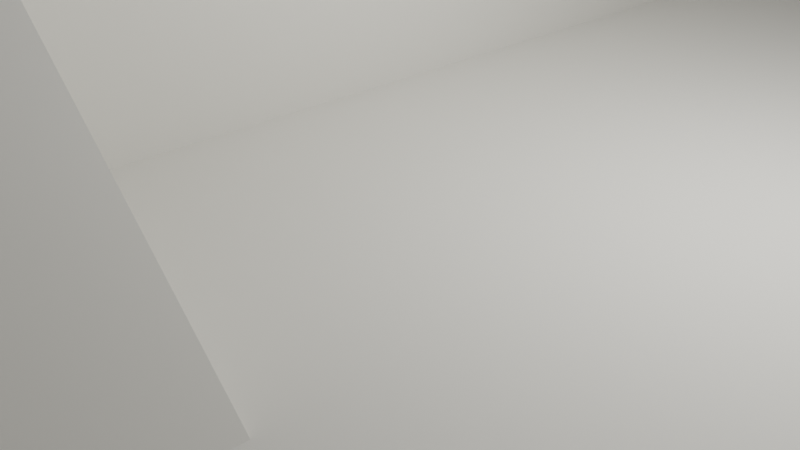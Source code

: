 # Source: testmap.blend  (saved by Blender 3.0.42; exported with 4.5.12 LTS)
import bpy
from mathutils import Matrix  # noqa: F401  (used for matrix-valued properties, if any)

bpy.ops.wm.read_factory_settings(use_empty=True)
scene = bpy.context.scene
scene.name = 'Scene'

# ---- collections
col_collection = bpy.data.collections.new('Collection'); scene.collection.children.link(col_collection)

# ---- materials (node trees are filled in below, after node groups)
mat_material = bpy.data.materials.new('Material')
mat_material.alpha_threshold = 0.0
mat_material.use_transparent_shadow = False
mat_material.diffuse_color = (0.8, 0.783, 0.7334, 1.0)
mat_material.roughness = 1.0
mat_material.specular_intensity = 0.0
mat_material.line_color = (0.0, 0.0, 0.0, 1.0)

# ---- material node trees

# ---- world
world_world = bpy.data.worlds.new('World'); scene.world = world_world
world_world.use_nodes = True; world_world.node_tree.nodes.clear()
_N = world_world.node_tree.nodes; _L = world_world.node_tree.links
n0 = _N.new('ShaderNodeOutputWorld'); n0.name = 'World Output'; n0.location = (300, 300)
n1 = _N.new('ShaderNodeBackground'); n1.name = 'Background'; n1.location = (10, 300)
n1.inputs[0].default_value = (0.05088, 0.05088, 0.05088, 1.0)
_L.new(n1.outputs[0], n0.inputs[0])
n0.is_active_output = True
world_world.color = (0.05088, 0.05088, 0.05088)
world_world.use_sun_shadow = False
world_world.sun_shadow_jitter_overblur = 0.0

# ---- cameras
cam_camera = bpy.data.cameras.new('Camera')
cam_camera.clip_end = 100.0
cam_camera.ortho_scale = 7.314

# ---- lights
light_light = bpy.data.lights.new('Light', 'POINT')
light_light.transmission_factor = 0.0
light_light.energy = 1000.0
light_light.shadow_soft_size = 0.1
light_light.shadow_maximum_resolution = 0.006
light_light.use_absolute_resolution = True

# ---- meshes
me_cube = bpy.data.meshes.new('Cube')
me_cube.from_pydata([(10.0, 10.0, 1.0), (10.0, 10.0, -1.0), (10.0, -10.0, 1.0), (10.0, -10.0, -1.0), (-10.0, 10.0, 1.0), (-10.0, 10.0, -1.0), (-10.0, -10.0, 1.0), (-10.0, -10.0, -1.0), (-20.0, 10.0, 1.0), (-20.0, 10.0, -5.0), (-20.0, -10.0, 1.0), (-20.0, -10.0, -5.0), (-30.0, 10.0, 1.0), (-30.0, 10.0, -11.0), (-30.0, -10.0, 1.0), (-30.0, -10.0, -11.0), (-40.0, 10.0, 1.0), (-40.0, 10.0, -11.0), (-40.0, -10.0, 1.0), (-40.0, -10.0, -11.0), (20.0, 10.0, 1.0), (20.0, 10.0, -1.0), (20.0, -10.0, 1.0), (20.0, -10.0, -1.0), (10.0, 10.0, -5.0), (10.0, -10.0, -5.0), (20.0, 10.0, -5.0), (20.0, -10.0, -5.0), (10.0, 24.0, 1.0), (10.0, 24.0, -1.0), (-10.0, 24.0, 1.0), (-10.0, 24.0, -1.0), (-20.0, 10.0, 1.0), (-20.0, 10.0, -1.0), (-20.0, 24.0, 1.0), (-20.0, 24.0, -1.0), (-10.0, 10.0, -8.0), (-10.0, 24.0, -8.0), (-20.0, 10.0, -8.0), (-20.0, 24.0, -8.0), (10.0, 24.0, -1.0), (20.0, 24.0, -1.0), (10.0, 24.0, -15.0), (20.0, 24.0, -15.0), (10.0, 31.0, -1.0), (20.0, 31.0, -1.0), (10.0, 31.0, -15.0), (20.0, 31.0, -15.0), (-20.0, 24.0, -1.0), (-20.0, 24.0, -15.0), (-20.0, 31.0, -1.0), (-20.0, 31.0, -15.0), (10.0, 24.0, -6.0), (-10.0, 24.0, -6.0), (10.0, 19.0, -1.0), (-10.0, 19.0, -1.0), (1.0, 10.0, -1.0), (1.0, -10.0, -1.0), (1.0, 10.0, -5.0), (1.0, -10.0, -5.0), (0.0, 31.0, -1.0), (-40.0, 24.0, -1.0), (-40.0, 24.0, -15.0), (-40.0, 31.0, -1.0), (-40.0, 31.0, -15.0), (-20.0, 10.0, -1.0), (-20.0, 6.0, -21.0), (-40.0, 10.0, -1.0), (-40.0, 6.0, -21.0), (-30.0, -18.0, 1.0), (-30.0, -18.0, -11.0), (-40.0, -18.0, 1.0), (-40.0, -18.0, -11.0), (-30.0, -10.0, -17.0), (-40.0, -10.0, -17.0), (-30.0, -18.0, -17.0), (-40.0, -18.0, -17.0), (38.0, -10.0, -1.0), (14.0, -10.0, -11.0), (38.0, -18.0, -1.0), (14.0, -18.0, -11.0), (10.0, -10.0, -17.0), (10.0, -18.0, -17.0), (38.0, 10.0, -1.0), (38.0, -10.0, -1.0), (38.0, 10.0, -5.0), (38.0, -10.0, -5.0), (20.0, 31.0, -1.0), (20.0, 31.0, -11.0), (38.0, 31.0, -1.0), (38.0, 31.0, -11.0), (-30.0, -18.0, -17.0), (-30.0, -18.0, -11.0), (14.0, -18.0, -11.0), (10.0, -18.0, -17.0), (-30.0, -18.0, -11.0), (-30.0, -18.0, -17.0), (10.0, -18.0, -17.0), (14.0, -18.0, -11.0), (-3.0, -4.0, -1.0), (1.0, -4.0, -5.0), (-3.0, -10.0, -1.0), (1.0, -4.0, -1.0), (-21.67, 10.0, -5.0), (-21.67, -10.0, -5.0), (-41.67, 10.0, 1.0), (-41.67, 10.0, -11.0), (-41.67, -10.0, 1.0), (-41.67, -10.0, -11.0)], [(45, 60)], [(0, 4, 6, 2), (3, 2, 6, 7), (7, 6, 10, 11), (5, 1, 3, 7), (2, 3, 23, 22), (5, 4, 32, 33), (10, 8, 12, 14), (5, 7, 11, 9), (6, 4, 8, 10), (4, 5, 9, 8), (18, 19, 72, 71), (11, 10, 14, 15), (8, 9, 13, 12), (9, 11, 15, 13), (18, 16, 105, 107), (12, 13, 17, 16), (13, 15, 19, 17), (14, 12, 16, 18), (21, 20, 22, 23), (1, 0, 20, 21), (0, 2, 22, 20), (25, 24, 26, 27), (23, 3, 25, 27), (26, 24, 42, 43), (26, 21, 87, 88), (31, 30, 28, 29), (1, 5, 31, 29), (4, 0, 28, 30), (0, 1, 29, 28), (33, 32, 34, 35), (4, 30, 34, 32), (30, 31, 35, 34), (35, 31, 37, 39), (37, 36, 38, 39), (5, 33, 38, 36), (33, 35, 39, 38), (31, 5, 36, 37), (41, 43, 47, 45), (1, 21, 41, 40), (24, 1, 40, 42), (21, 26, 43, 41), (44, 45, 47, 46), (43, 42, 46, 47), (44, 46, 51, 50), (40, 41, 45, 44), (48, 61, 67, 65), (40, 44, 50, 48), (42, 40, 48, 49), (46, 42, 49, 51), (52, 55, 53), (52, 54, 55), (51, 49, 62, 64), (62, 61, 63, 64), (56, 58, 59, 57), (1, 24, 58, 56), (3, 1, 56, 57), (24, 25, 59, 58), (48, 50, 63, 61), (50, 51, 64, 63), (25, 3, 57, 59), (66, 65, 67, 68), (62, 49, 66, 68), (61, 62, 68, 67), (49, 48, 65, 66), (70, 69, 71, 72), (15, 14, 77, 78), (14, 18, 71, 69), (74, 73, 75, 76), (70, 72, 76, 75), (72, 19, 74, 76), (19, 15, 73, 74), (78, 77, 79, 80), (78, 80, 82, 81), (14, 69, 79, 77), (73, 15, 78, 81), (69, 70, 80, 79), (75, 73, 81, 82), (83, 84, 86, 85), (27, 26, 85, 86), (21, 23, 84, 83), (23, 27, 86, 84), (88, 87, 89, 90), (83, 85, 90, 89), (21, 83, 89, 87), (85, 26, 88, 90), (92, 91, 96, 95), (98, 92, 95, 93), (70, 75, 91, 92), (96, 94, 93, 95), (97, 98, 93, 94), (82, 80, 98, 97), (75, 82, 97, 91), (80, 70, 92, 98), (91, 97, 94, 96), (100, 59, 101, 99), (99, 102, 100), (108, 107, 105, 106), (19, 18, 107, 108), (11, 9, 103, 104), (16, 17, 106, 105), (17, 19, 108, 106)])
_uv = me_cube.uv_layers.new(name='UVMap')
_uv.uv.foreach_set('vector', [0.625, 0.5, 0.875, 0.5, 0.875, 0.75, 0.625, 0.75, 0.375, 0.75, 0.625, 0.75, 0.625, 1.0, 0.375, 1.0, 0.375, 1.0, 0.625, 1.0, 0.625, 1.0, 0.375, 1.0, 0.125, 0.5, 0.375, 0.5, 0.375, 0.75, 0.125, 0.75, 0.625, 0.75, 0.375, 0.75, 0.375, 0.75, 0.625, 0.75, 0.375, 0.25, 0.625, 0.25, 0.625, 0.25, 0.375, 0.25, 0.875, 0.75, 0.875, 0.5, 0.875, 0.5, 0.875, 0.75, 0.125, 0.5, 0.125, 0.75, 0.125, 0.75, 0.125, 0.5, 0.875, 0.75, 0.875, 0.5, 0.875, 0.5, 0.875, 0.75, 0.625, 0.25, 0.375, 0.25, 0.375, 0.25, 0.625, 0.25, 0.625, 0.0, 0.375, 0.0, 0.375, 0.0, 0.625, 0.0, 0.375, 1.0, 0.625, 1.0, 0.625, 1.0, 0.375, 1.0, 0.625, 0.25, 0.375, 0.25, 0.375, 0.25, 0.625, 0.25, 0.125, 0.5, 0.125, 0.75, 0.125, 0.75, 0.125, 0.5, 0.875, 0.75, 0.875, 0.5, 0.875, 0.5, 0.875, 0.75, 0.625, 0.25, 0.375, 0.25, 0.375, 0.25, 0.625, 0.25, 0.125, 0.5, 0.125, 0.75, 0.125, 0.75, 0.125, 0.5, 0.875, 0.75, 0.875, 0.5, 0.875, 0.5, 0.875, 0.75, 0.375, 0.5, 0.625, 0.5, 0.625, 0.75, 0.375, 0.75, 0.375, 0.5, 0.625, 0.5, 0.625, 0.5, 0.375, 0.5, 0.625, 0.5, 0.625, 0.75, 0.625, 0.75, 0.625, 0.5, 0.375, 0.75, 0.375, 0.5, 0.375, 0.5, 0.375, 0.75, 0.375, 0.75, 0.375, 0.75, 0.375, 0.75, 0.375, 0.75, 0.375, 0.5, 0.375, 0.5, 0.375, 0.5, 0.375, 0.5, 0.375, 0.5, 0.375, 0.5, 0.375, 0.5, 0.375, 0.5, 0.375, 0.25, 0.625, 0.25, 0.625, 0.5, 0.375, 0.5, 0.375, 0.5, 0.125, 0.5, 0.125, 0.5, 0.375, 0.5, 0.875, 0.5, 0.625, 0.5, 0.625, 0.5, 0.875, 0.5, 0.625, 0.5, 0.375, 0.5, 0.375, 0.5, 0.625, 0.5, 0.375, 0.25, 0.625, 0.25, 0.625, 0.25, 0.375, 0.25, 0.875, 0.5, 0.875, 0.5, 0.875, 0.5, 0.875, 0.5, 0.625, 0.25, 0.375, 0.25, 0.375, 0.25, 0.625, 0.25, 0.375, 0.25, 0.375, 0.25, 0.375, 0.25, 0.375, 0.25, 0.125, 0.5, 0.125, 0.5, 0.125, 0.5, 0.125, 0.5, 0.375, 0.25, 0.375, 0.25, 0.375, 0.25, 0.375, 0.25, 0.375, 0.25, 0.375, 0.25, 0.375, 0.25, 0.375, 0.25, 0.125, 0.5, 0.125, 0.5, 0.125, 0.5, 0.125, 0.5, 0.375, 0.5, 0.375, 0.5, 0.375, 0.5, 0.375, 0.5, 0.375, 0.5, 0.375, 0.5, 0.375, 0.5, 0.375, 0.5, 0.375, 0.5, 0.375, 0.5, 0.375, 0.5, 0.375, 0.5, 0.375, 0.5, 0.375, 0.5, 0.375, 0.5, 0.375, 0.5, 0.375, 0.5, 0.375, 0.5, 0.375, 0.5, 0.375, 0.5, 0.375, 0.5, 0.375, 0.5, 0.375, 0.5, 0.375, 0.5, 0.375, 0.5, 0.375, 0.5, 0.375, 0.5, 0.375, 0.5, 0.375, 0.5, 0.375, 0.5, 0.375, 0.5, 0.375, 0.5, 0.375, 0.5, 0.375, 0.5, 0.375, 0.5, 0.375, 0.5, 0.375, 0.5, 0.375, 0.5, 0.375, 0.5, 0.375, 0.5, 0.375, 0.5, 0.375, 0.5, 0.375, 0.5, 0.375, 0.5, 0.375, 0.5, 0.375, 0.5, 0.375, 0.5, 0.375, 0.5, 0.0, 0.0, 0.0, 0.0, 0.0, 0.0, 0.0, 0.0, 0.0, 0.0, 0.0, 0.0, 0.375, 0.5, 0.375, 0.5, 0.375, 0.5, 0.375, 0.5, 0.375, 0.5, 0.375, 0.5, 0.375, 0.5, 0.375, 0.5, 0.375, 0.5, 0.375, 0.5, 0.375, 0.75, 0.375, 0.75, 0.375, 0.5, 0.375, 0.5, 0.375, 0.5, 0.375, 0.5, 0.375, 0.75, 0.375, 0.5, 0.375, 0.5, 0.375, 0.75, 0.375, 0.5, 0.375, 0.75, 0.375, 0.75, 0.375, 0.5, 0.375, 0.5, 0.375, 0.5, 0.375, 0.5, 0.375, 0.5, 0.375, 0.5, 0.375, 0.5, 0.375, 0.5, 0.375, 0.5, 0.375, 0.75, 0.375, 0.75, 0.375, 0.75, 0.375, 0.75, 0.375, 0.5, 0.375, 0.5, 0.375, 0.5, 0.375, 0.5, 0.375, 0.5, 0.375, 0.5, 0.375, 0.5, 0.375, 0.5, 0.375, 0.5, 0.375, 0.5, 0.375, 0.5, 0.375, 0.5, 0.375, 0.5, 0.375, 0.5, 0.375, 0.5, 0.375, 0.5, 0.375, 1.0, 0.625, 1.0, 0.625, 1.0, 0.375, 1.0, 0.375, 1.0, 0.625, 1.0, 0.625, 1.0, 0.375, 1.0, 0.875, 0.75, 0.875, 0.75, 0.875, 0.75, 0.875, 0.75, 0.125, 0.75, 0.125, 0.75, 0.125, 0.75, 0.125, 0.75, 0.375, 1.0, 0.375, 1.0, 0.375, 1.0, 0.375, 1.0, 0.375, 0.0, 0.375, 0.0, 0.375, 0.0, 0.375, 0.0, 0.125, 0.75, 0.125, 0.75, 0.125, 0.75, 0.125, 0.75, 0.375, 1.0, 0.625, 1.0, 0.625, 1.0, 0.375, 1.0, 0.375, 1.0, 0.375, 1.0, 0.375, 1.0, 0.375, 1.0, 0.875, 0.75, 0.875, 0.75, 0.875, 0.75, 0.875, 0.75, 0.125, 0.75, 0.125, 0.75, 0.125, 0.75, 0.125, 0.75, 0.625, 1.0, 0.375, 1.0, 0.375, 1.0, 0.625, 1.0, 0.125, 0.75, 0.125, 0.75, 0.125, 0.75, 0.125, 0.75, 0.375, 0.5, 0.375, 0.75, 0.375, 0.75, 0.375, 0.5, 0.375, 0.75, 0.375, 0.5, 0.375, 0.5, 0.375, 0.75, 0.375, 0.5, 0.375, 0.75, 0.375, 0.75, 0.375, 0.5, 0.375, 0.75, 0.375, 0.75, 0.375, 0.75, 0.375, 0.75, 0.375, 0.5, 0.375, 0.5, 0.375, 0.5, 0.375, 0.5, 0.375, 0.5, 0.375, 0.5, 0.375, 0.5, 0.375, 0.5, 0.375, 0.5, 0.375, 0.5, 0.375, 0.5, 0.375, 0.5, 0.375, 0.5, 0.375, 0.5, 0.375, 0.5, 0.375, 0.5, 0.375, 1.0, 0.375, 1.0, 0.375, 1.0, 0.375, 1.0, 0.375, 1.0, 0.375, 1.0, 0.375, 1.0, 0.375, 1.0, 0.375, 1.0, 0.375, 1.0, 0.375, 1.0, 0.375, 1.0, 0.375, 1.0, 0.375, 1.0, 0.375, 1.0, 0.375, 1.0, 0.375, 1.0, 0.375, 1.0, 0.375, 1.0, 0.375, 1.0, 0.375, 1.0, 0.375, 1.0, 0.375, 1.0, 0.375, 1.0, 0.125, 0.75, 0.125, 0.75, 0.125, 0.75, 0.125, 0.75, 0.375, 1.0, 0.375, 1.0, 0.375, 1.0, 0.375, 1.0, 0.125, 0.75, 0.125, 0.75, 0.125, 0.75, 0.125, 0.75, 0.0, 0.0, 0.0, 0.0, 0.0, 0.0, 0.0, 0.0, 0.0, 0.0, 0.0, 0.0, 0.0, 0.0, 0.375, 0.0, 0.625, 0.0, 0.625, 0.25, 0.375, 0.25, 0.375, 0.0, 0.625, 0.0, 0.625, 0.0, 0.375, 0.0, 0.125, 0.75, 0.125, 0.5, 0.125, 0.5, 0.125, 0.75, 0.625, 0.25, 0.375, 0.25, 0.375, 0.25, 0.625, 0.25, 0.125, 0.5, 0.125, 0.75, 0.125, 0.75, 0.125, 0.5])
me_cube.materials.append(mat_material)
me_cube.use_remesh_preserve_volume = False
me_cube.use_remesh_preserve_attributes = False
me_cube.use_mirror_vertex_groups = False
me_cube.update()
me_cube_001 = bpy.data.meshes.new('Cube.001')
me_cube_001.from_pydata([(-1.0, -1.0, -1.0), (-1.0, -1.0, 0.1555), (-1.0, 1.0, -1.0), (-1.0, 1.0, 0.1555), (1.0, -1.0, -1.0), (1.0, -1.0, 0.1555), (1.0, 1.0, -1.0), (1.0, 1.0, 0.1555)], [], [(0, 1, 3, 2), (2, 3, 7, 6), (6, 7, 5, 4), (4, 5, 1, 0), (2, 6, 4, 0), (7, 3, 1, 5)])
_uv = me_cube_001.uv_layers.new(name='UVMap')
_uv.uv.foreach_set('vector', [0.375, 0.0, 0.625, 0.0, 0.625, 0.25, 0.375, 0.25, 0.375, 0.25, 0.625, 0.25, 0.625, 0.5, 0.375, 0.5, 0.375, 0.5, 0.625, 0.5, 0.625, 0.75, 0.375, 0.75, 0.375, 0.75, 0.625, 0.75, 0.625, 1.0, 0.375, 1.0, 0.125, 0.5, 0.375, 0.5, 0.375, 0.75, 0.125, 0.75, 0.625, 0.5, 0.875, 0.5, 0.875, 0.75, 0.625, 0.75])
me_cube_001.use_remesh_fix_poles = True
me_cube_001.use_remesh_preserve_attributes = False
me_cube_001.update()
me_cube_002 = bpy.data.meshes.new('Cube.002')
me_cube_002.from_pydata([(-1.0, -1.0, -1.0), (-1.0, -1.0, 0.6817), (-1.0, 1.0, -1.0), (-1.0, 1.0, 0.6817), (1.0, -1.0, -1.0), (1.0, -1.0, 0.6817), (1.0, 1.0, -1.0), (1.0, 1.0, 0.6817)], [], [(0, 1, 3, 2), (2, 3, 7, 6), (6, 7, 5, 4), (4, 5, 1, 0), (2, 6, 4, 0), (7, 3, 1, 5)])
_uv = me_cube_002.uv_layers.new(name='UVMap')
_uv.uv.foreach_set('vector', [0.375, 0.0, 0.625, 0.0, 0.625, 0.25, 0.375, 0.25, 0.375, 0.25, 0.625, 0.25, 0.625, 0.5, 0.375, 0.5, 0.375, 0.5, 0.625, 0.5, 0.625, 0.75, 0.375, 0.75, 0.375, 0.75, 0.625, 0.75, 0.625, 1.0, 0.375, 1.0, 0.125, 0.5, 0.375, 0.5, 0.375, 0.75, 0.125, 0.75, 0.625, 0.5, 0.875, 0.5, 0.875, 0.75, 0.625, 0.75])
me_cube_002.use_remesh_fix_poles = True
me_cube_002.use_remesh_preserve_attributes = False
me_cube_002.update()
me_cube_003 = bpy.data.meshes.new('Cube.003')
me_cube_003.from_pydata([(-1.0, -1.0, -1.0), (-1.0, -1.0, -0.1332), (-1.0, 1.0, -1.0), (-1.0, 1.0, -0.1332), (1.0, -1.0, -1.0), (1.0, -1.0, -0.1332), (1.0, 1.0, -1.0), (1.0, 1.0, -0.1332)], [], [(0, 1, 3, 2), (2, 3, 7, 6), (6, 7, 5, 4), (4, 5, 1, 0), (2, 6, 4, 0), (7, 3, 1, 5)])
_uv = me_cube_003.uv_layers.new(name='UVMap')
_uv.uv.foreach_set('vector', [0.375, 0.0, 0.625, 0.0, 0.625, 0.25, 0.375, 0.25, 0.375, 0.25, 0.625, 0.25, 0.625, 0.5, 0.375, 0.5, 0.375, 0.5, 0.625, 0.5, 0.625, 0.75, 0.375, 0.75, 0.375, 0.75, 0.625, 0.75, 0.625, 1.0, 0.375, 1.0, 0.125, 0.5, 0.375, 0.5, 0.375, 0.75, 0.125, 0.75, 0.625, 0.5, 0.875, 0.5, 0.875, 0.75, 0.625, 0.75])
me_cube_003.use_remesh_fix_poles = True
me_cube_003.use_remesh_preserve_attributes = False
me_cube_003.update()
me_cube_004 = bpy.data.meshes.new('Cube.004')
me_cube_004.from_pydata([(-1.0, -1.0, -1.0), (-1.0, -1.0, 1.0), (-1.0, 1.0, -1.0), (-1.0, 1.0, 1.0), (1.0, -1.0, -1.0), (1.0, -1.0, 1.0), (1.0, 1.0, -1.0), (1.0, 1.0, 1.0)], [], [(0, 1, 3, 2), (2, 3, 7, 6), (6, 7, 5, 4), (4, 5, 1, 0), (2, 6, 4, 0), (7, 3, 1, 5)])
_uv = me_cube_004.uv_layers.new(name='UVMap')
_uv.uv.foreach_set('vector', [0.375, 0.0, 0.625, 0.0, 0.625, 0.25, 0.375, 0.25, 0.375, 0.25, 0.625, 0.25, 0.625, 0.5, 0.375, 0.5, 0.375, 0.5, 0.625, 0.5, 0.625, 0.75, 0.375, 0.75, 0.375, 0.75, 0.625, 0.75, 0.625, 1.0, 0.375, 1.0, 0.125, 0.5, 0.375, 0.5, 0.375, 0.75, 0.125, 0.75, 0.625, 0.5, 0.875, 0.5, 0.875, 0.75, 0.625, 0.75])
me_cube_004.use_remesh_fix_poles = True
me_cube_004.use_remesh_preserve_attributes = False
me_cube_004.update()
me_cube_005 = bpy.data.meshes.new('Cube.005')
me_cube_005.from_pydata([(-1.0, -1.0, -1.0), (-1.0, -1.0, -0.4149), (-1.0, 1.0, -1.0), (-1.0, 1.0, -0.4149), (1.0, -1.0, -1.0), (1.0, -1.0, -0.4149), (1.0, 1.0, -1.0), (1.0, 1.0, -0.4149)], [], [(0, 1, 3, 2), (2, 3, 7, 6), (6, 7, 5, 4), (4, 5, 1, 0), (2, 6, 4, 0), (7, 3, 1, 5)])
_uv = me_cube_005.uv_layers.new(name='UVMap')
_uv.uv.foreach_set('vector', [0.375, 0.0, 0.625, 0.0, 0.625, 0.25, 0.375, 0.25, 0.375, 0.25, 0.625, 0.25, 0.625, 0.5, 0.375, 0.5, 0.375, 0.5, 0.625, 0.5, 0.625, 0.75, 0.375, 0.75, 0.375, 0.75, 0.625, 0.75, 0.625, 1.0, 0.375, 1.0, 0.125, 0.5, 0.375, 0.5, 0.375, 0.75, 0.125, 0.75, 0.625, 0.5, 0.875, 0.5, 0.875, 0.75, 0.625, 0.75])
me_cube_005.use_remesh_fix_poles = True
me_cube_005.use_remesh_preserve_attributes = False
me_cube_005.update()
me_cube_006 = bpy.data.meshes.new('Cube.006')
me_cube_006.from_pydata([(-1.0, -1.0, -1.0), (-1.0, -1.0, 1.0), (-1.0, 1.0, -1.0), (-1.0, 1.0, 1.0), (1.0, -1.0, -1.0), (1.0, -1.0, 1.0), (1.0, 1.0, -1.0), (1.0, 1.0, 1.0)], [], [(0, 1, 3, 2), (2, 3, 7, 6), (6, 7, 5, 4), (4, 5, 1, 0), (2, 6, 4, 0), (7, 3, 1, 5)])
_uv = me_cube_006.uv_layers.new(name='UVMap')
_uv.uv.foreach_set('vector', [0.375, 0.0, 0.625, 0.0, 0.625, 0.25, 0.375, 0.25, 0.375, 0.25, 0.625, 0.25, 0.625, 0.5, 0.375, 0.5, 0.375, 0.5, 0.625, 0.5, 0.625, 0.75, 0.375, 0.75, 0.375, 0.75, 0.625, 0.75, 0.625, 1.0, 0.375, 1.0, 0.125, 0.5, 0.375, 0.5, 0.375, 0.75, 0.125, 0.75, 0.625, 0.5, 0.875, 0.5, 0.875, 0.75, 0.625, 0.75])
me_cube_006.use_remesh_fix_poles = True
me_cube_006.use_remesh_preserve_attributes = False
me_cube_006.update()

# ---- objects
ob_cube = bpy.data.objects.new('Cube', me_cube)
ob_light = bpy.data.objects.new('Light', light_light)
ob_camera = bpy.data.objects.new('Camera', cam_camera)
ob_cube_001_ladder = bpy.data.objects.new('Cube.001_ladder', me_cube_001)
ob_ladderflip = bpy.data.objects.new('ladderflip', me_cube_002)
ob_ladderot90flip = bpy.data.objects.new('ladderot90flip', me_cube_003)
ob_ladderot90 = bpy.data.objects.new('ladderot90', me_cube_004)
ob_ladderot90flip_001 = bpy.data.objects.new('ladderot90flip.001', me_cube_005)
ob_ladderot90_001 = bpy.data.objects.new('ladderot90.001', me_cube_006)

# ---- transforms, parenting, visibility, modifiers, constraints
ob_cube.location = (0.0, 0.0, 0.0)
ob_cube.rotation_euler = (-0.0, -3.142, -0.0)
ob_cube.lock_rotations_4d = False
ob_cube.empty_display_type = 'ARROWS'
ob_cube.lineart.crease_threshold = 0.0
ob_light.location = (4.076, 1.005, 5.904)
ob_light.rotation_euler = (0.6503, 0.05522, 1.866)
ob_light.lock_rotations_4d = False
ob_light.empty_display_type = 'ARROWS'
ob_light.color = (0.0, 0.0, 0.0, 0.0)
ob_light.lineart.crease_threshold = 0.0
ob_camera.location = (7.359, -6.926, 4.958)
ob_camera.rotation_euler = (1.109, 0.0, 0.8149)
ob_camera.lock_rotations_4d = False
ob_camera.empty_display_type = 'ARROWS'
ob_camera.color = (0.0, 0.0, 0.0, 0.0)
ob_camera.display_type = 'WIRE'
ob_camera.lineart.crease_threshold = 0.0
ob_cube_001_ladder.location = (0.0, 24.0, 8.088)
ob_cube_001_ladder.rotation_euler = (9.425, 4.374e-13, -14.14)
ob_cube_001_ladder.scale = (0.1778, 1.134, 7.0)
ob_ladderflip.location = (-0.3548, -10.09, 10.08)
ob_ladderflip.rotation_euler = (9.425, 4.374e-13, -14.14)
ob_ladderflip.scale = (0.1778, 1.134, 7.0)
ob_ladderot90flip.location = (10.0, 16.0, 1.068)
ob_ladderot90flip.rotation_euler = (9.425, 4.374e-13, -14.14)
ob_ladderot90flip.scale = (0.1778, 1.134, 7.0)
ob_ladderot90.location = (39.99, -14.0, 10.08)
ob_ladderot90.rotation_euler = (9.425, 4.374e-13, -14.14)
ob_ladderot90.scale = (0.1778, 1.134, 7.0)
ob_ladderot90flip_001.location = (-20.01, 27.0, 8.095)
ob_ladderot90flip_001.rotation_euler = (9.425, 4.374e-13, -14.14)
ob_ladderot90flip_001.scale = (0.1778, 1.134, 7.0)
ob_ladderot90_001.location = (39.99, 27.0, 8.06)
ob_ladderot90_001.rotation_euler = (9.425, 4.374e-13, -14.14)
ob_ladderot90_001.scale = (0.1778, 1.134, 7.0)

# ---- collection membership
col_collection.objects.link(ob_cube)
col_collection.objects.link(ob_light)
col_collection.objects.link(ob_camera)
col_collection.objects.link(ob_cube_001_ladder)
col_collection.objects.link(ob_ladderflip)
col_collection.objects.link(ob_ladderot90flip)
col_collection.objects.link(ob_ladderot90)
col_collection.objects.link(ob_ladderot90flip_001)
col_collection.objects.link(ob_ladderot90_001)

# ---- scene / render settings (as saved in the file)
scene.camera = ob_camera
scene.frame_start = 1; scene.frame_end = 250; scene.frame_set(1)
scene.render.engine = 'BLENDER_EEVEE_NEXT'
scene.cycles.sampling_pattern = 'TABULATED_SOBOL'
scene.cycles.use_light_tree = False
scene.view_settings.view_transform = 'Filmic'
bpy.context.view_layer.update()
